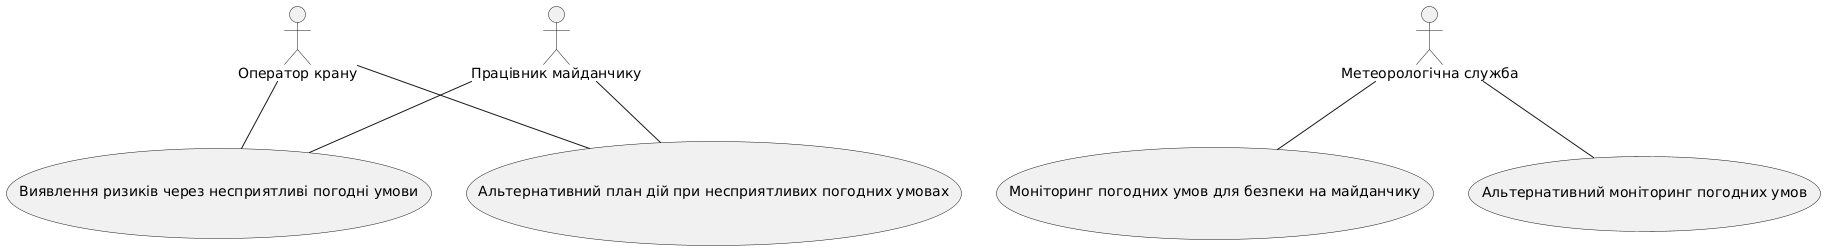

The diagram above was rendered by PlantUML. Its source (embedded in the PNG):
@startuml
actor "Оператор крану" as CraneOperator
actor "Працівник майданчику" as SiteWorker
actor "Метеорологічна служба" as WeatherService

usecase "Виявлення ризиків через несприятливі погодні умови" as RiskDetection
usecase "Альтернативний план дій при несприятливих погодних умовах" as AltActionPlan
usecase "Моніторинг погодних умов для безпеки на майданчику" as WeatherMonitoring
usecase "Альтернативний моніторинг погодних умов" as AltMonitoring

CraneOperator -- RiskDetection
CraneOperator -- AltActionPlan
SiteWorker -- RiskDetection
SiteWorker -- AltActionPlan
WeatherService -- WeatherMonitoring
WeatherService -- AltMonitoring
@enduml